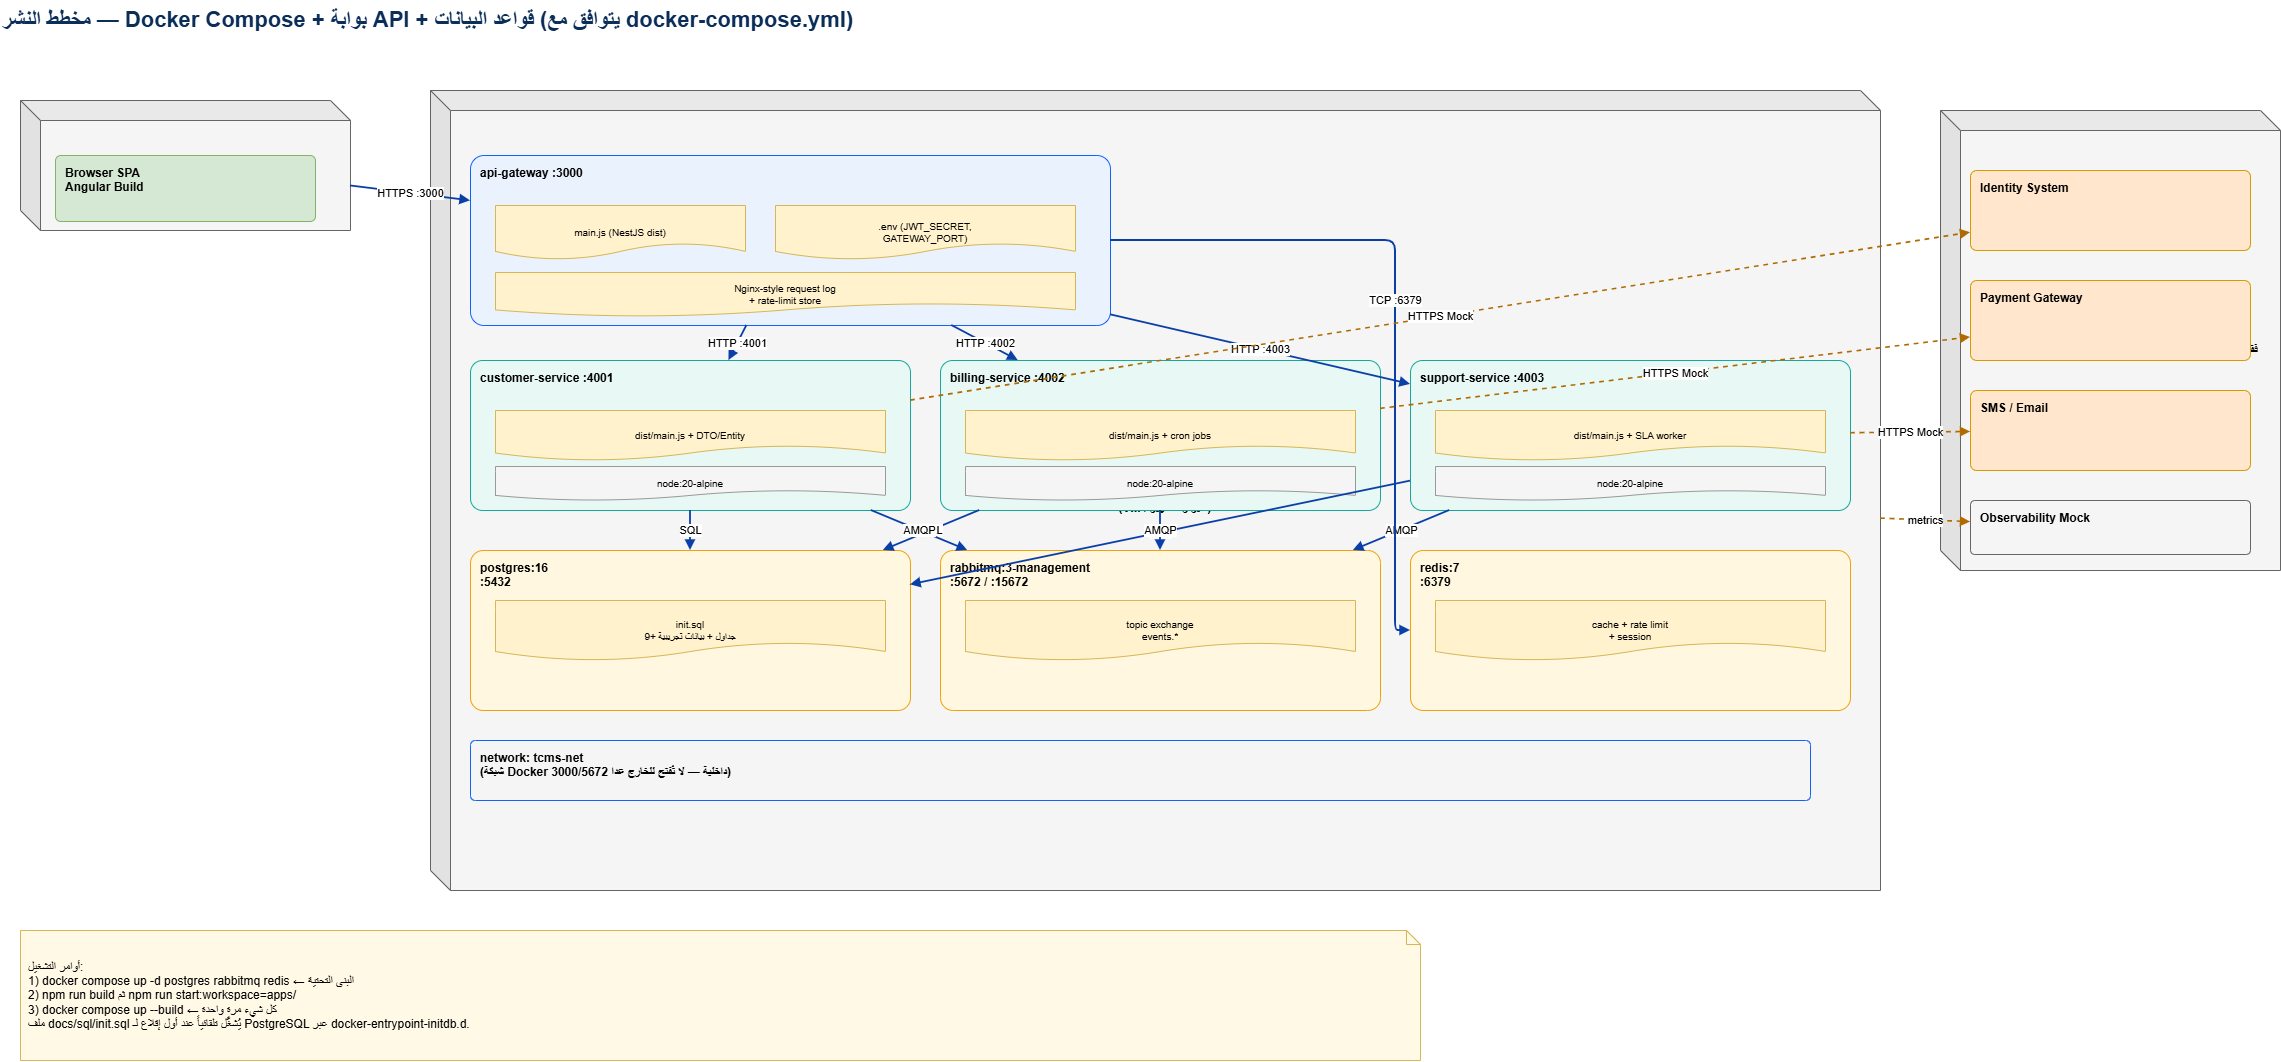

The diagram above was exported from draw.io. Its source (the exported page's mxGraphModel, read from the mxfile embedded in the PNG):
<mxGraphModel dx="2655" dy="3280" grid="1" gridSize="10" guides="1" tooltips="1" connect="1" arrows="1" fold="1" page="1" pageScale="1" pageWidth="2339" pageHeight="1400" math="0" shadow="0">
  <root>
    <mxCell id="0" />
    <mxCell id="1" parent="0" />
    <mxCell id="title_tcms-deployment" parent="1" style="text;html=1;align=left;fontSize=22;fontStyle=1;fontColor=#0B2E59;verticalAlign=middle;" value="مخطط النشر — Docker Compose + بوابة API + قواعد البيانات (يتوافق مع docker-compose.yml)" vertex="1">
      <mxGeometry height="40" width="1700" x="40" y="20" as="geometry" />
    </mxCell>
    <mxCell id="n_client" parent="1" style="shape=cube;whiteSpace=wrap;html=1;boundedLbl=1;backgroundOutline=1;darkOpacity=0.05;darkOpacity2=0.08;fillColor=#F5F5F5;strokeColor=#666666;fontStyle=1;" value="Client Device&#10;Chrome / Edge + Node v20" vertex="1">
      <mxGeometry height="130" width="330" x="60" y="120" as="geometry" />
    </mxCell>
    <mxCell id="dev_browser" parent="n_client" style="rounded=1;whiteSpace=wrap;html=1;arcSize=8;fillColor=#D5E8D4;strokeColor=#82B366;verticalAlign=top;align=left;spacingLeft=8;spacingTop=4;fontStyle=1;" value="Browser SPA&#10;Angular Build" vertex="1">
      <mxGeometry height="66" width="260" x="35" y="55" as="geometry" />
    </mxCell>
    <mxCell id="n_host" parent="1" style="shape=cube;whiteSpace=wrap;html=1;boundedLbl=1;backgroundOutline=1;darkOpacity=0.05;darkOpacity2=0.08;fillColor=#F5F5F5;strokeColor=#666666;fontStyle=1;" value="Docker Host — Ubuntu 22.04 / Windows + Docker Desktop&#10;(VM / سيرفر التطوير)" vertex="1">
      <mxGeometry height="800" width="1450" x="470" y="110" as="geometry" />
    </mxCell>
    <mxCell id="c1" parent="n_host" style="rounded=1;whiteSpace=wrap;html=1;arcSize=8;fillColor=#EAF2FD;strokeColor=#0F62FE;verticalAlign=top;align=left;spacingLeft=8;spacingTop=4;fontStyle=1;" value="api-gateway :3000" vertex="1">
      <mxGeometry height="170" width="640" x="40" y="65" as="geometry" />
    </mxCell>
    <mxCell id="a_gw" parent="c1" style="shape=document;whiteSpace=wrap;html=1;fillColor=#FFF2CC;strokeColor=#D6B656;fontSize=10;" value="main.js (NestJS dist)" vertex="1">
      <mxGeometry height="54" width="250" x="25" y="50" as="geometry" />
    </mxCell>
    <mxCell id="a_gwcfg" parent="c1" style="shape=document;whiteSpace=wrap;html=1;fillColor=#FFF2CC;strokeColor=#D6B656;fontSize=10;" value=".env (JWT_SECRET,&#10;GATEWAY_PORT)" vertex="1">
      <mxGeometry height="54" width="300" x="305" y="50" as="geometry" />
    </mxCell>
    <mxCell id="a_gwlog" parent="c1" style="shape=document;whiteSpace=wrap;html=1;fillColor=#FFF2CC;strokeColor=#D6B656;fontSize=10;" value="Nginx-style request log&#10;+ rate-limit store" vertex="1">
      <mxGeometry height="44" width="580" x="25" y="117" as="geometry" />
    </mxCell>
    <mxCell id="c2" parent="n_host" style="rounded=1;whiteSpace=wrap;html=1;arcSize=8;fillColor=#E8F8F5;strokeColor=#14A99B;verticalAlign=top;align=left;spacingLeft=8;spacingTop=4;fontStyle=1;" value="customer-service :4001" vertex="1">
      <mxGeometry height="150" width="440" x="40" y="270" as="geometry" />
    </mxCell>
    <mxCell id="c2_a" parent="c2" style="shape=document;whiteSpace=wrap;html=1;fillColor=#FFF2CC;strokeColor=#D6B656;fontSize=10;" value="dist/main.js + DTO/Entity" vertex="1">
      <mxGeometry height="50" width="390" x="25" y="50" as="geometry" />
    </mxCell>
    <mxCell id="c2_b" parent="c2" style="shape=document;whiteSpace=wrap;html=1;fillColor=#F5F5F5;strokeColor=#999999;fontSize=10;" value="node:20-alpine" vertex="1">
      <mxGeometry height="34" width="390" x="25" y="106" as="geometry" />
    </mxCell>
    <mxCell id="c3" parent="n_host" style="rounded=1;whiteSpace=wrap;html=1;arcSize=8;fillColor=#E8F8F5;strokeColor=#14A99B;verticalAlign=top;align=left;spacingLeft=8;spacingTop=4;fontStyle=1;" value="billing-service :4002" vertex="1">
      <mxGeometry height="150" width="440" x="510" y="270" as="geometry" />
    </mxCell>
    <mxCell id="c3_a" parent="c3" style="shape=document;whiteSpace=wrap;html=1;fillColor=#FFF2CC;strokeColor=#D6B656;fontSize=10;" value="dist/main.js + cron jobs" vertex="1">
      <mxGeometry height="50" width="390" x="25" y="50" as="geometry" />
    </mxCell>
    <mxCell id="c3_b" parent="c3" style="shape=document;whiteSpace=wrap;html=1;fillColor=#F5F5F5;strokeColor=#999999;fontSize=10;" value="node:20-alpine" vertex="1">
      <mxGeometry height="34" width="390" x="25" y="106" as="geometry" />
    </mxCell>
    <mxCell id="c4" parent="n_host" style="rounded=1;whiteSpace=wrap;html=1;arcSize=8;fillColor=#E8F8F5;strokeColor=#14A99B;verticalAlign=top;align=left;spacingLeft=8;spacingTop=4;fontStyle=1;" value="support-service :4003" vertex="1">
      <mxGeometry height="150" width="440" x="980" y="270" as="geometry" />
    </mxCell>
    <mxCell id="c4_a" parent="c4" style="shape=document;whiteSpace=wrap;html=1;fillColor=#FFF2CC;strokeColor=#D6B656;fontSize=10;" value="dist/main.js + SLA worker" vertex="1">
      <mxGeometry height="50" width="390" x="25" y="50" as="geometry" />
    </mxCell>
    <mxCell id="c4_b" parent="c4" style="shape=document;whiteSpace=wrap;html=1;fillColor=#F5F5F5;strokeColor=#999999;fontSize=10;" value="node:20-alpine" vertex="1">
      <mxGeometry height="34" width="390" x="25" y="106" as="geometry" />
    </mxCell>
    <mxCell id="c5" parent="n_host" style="rounded=1;whiteSpace=wrap;html=1;arcSize=8;fillColor=#FFF7E0;strokeColor=#F1A208;verticalAlign=top;align=left;spacingLeft=8;spacingTop=4;fontStyle=1;" value="postgres:16&#10;:5432" vertex="1">
      <mxGeometry height="160" width="440" x="40" y="460" as="geometry" />
    </mxCell>
    <mxCell id="c5_a" parent="c5" style="shape=document;whiteSpace=wrap;html=1;fillColor=#FFF2CC;strokeColor=#D6B656;fontSize=10;" value="init.sql&#10;9+ جداول + بيانات تجريبية" vertex="1">
      <mxGeometry height="60" width="390" x="25" y="50" as="geometry" />
    </mxCell>
    <mxCell id="c6" parent="n_host" style="rounded=1;whiteSpace=wrap;html=1;arcSize=8;fillColor=#FFF7E0;strokeColor=#F1A208;verticalAlign=top;align=left;spacingLeft=8;spacingTop=4;fontStyle=1;" value="rabbitmq:3-management&#10;:5672 / :15672" vertex="1">
      <mxGeometry height="160" width="440" x="510" y="460" as="geometry" />
    </mxCell>
    <mxCell id="c6_a" parent="c6" style="shape=document;whiteSpace=wrap;html=1;fillColor=#FFF2CC;strokeColor=#D6B656;fontSize=10;" value="topic exchange&#10;events.*" vertex="1">
      <mxGeometry height="60" width="390" x="25" y="50" as="geometry" />
    </mxCell>
    <mxCell id="c7" parent="n_host" style="rounded=1;whiteSpace=wrap;html=1;arcSize=8;fillColor=#FFF7E0;strokeColor=#F1A208;verticalAlign=top;align=left;spacingLeft=8;spacingTop=4;fontStyle=1;" value="redis:7&#10;:6379" vertex="1">
      <mxGeometry height="160" width="440" x="980" y="460" as="geometry" />
    </mxCell>
    <mxCell id="c7_a" parent="c7" style="shape=document;whiteSpace=wrap;html=1;fillColor=#FFF2CC;strokeColor=#D6B656;fontSize=10;" value="cache + rate limit&#10;+ session" vertex="1">
      <mxGeometry height="60" width="390" x="25" y="50" as="geometry" />
    </mxCell>
    <mxCell id="net" parent="n_host" style="rounded=1;whiteSpace=wrap;html=1;arcSize=8;fillColor=#F5F5F5;strokeColor=#0F62FE;verticalAlign=top;align=left;spacingLeft=8;spacingTop=4;fontStyle=1;" value="network: tcms-net&#10;(شبكة Docker داخلية — لا تُفتح للخارج عدا 3000/5672)" vertex="1">
      <mxGeometry height="60" width="1340" x="40" y="650" as="geometry" />
    </mxCell>
    <mxCell id="n_ext" parent="1" style="shape=cube;whiteSpace=wrap;html=1;boundedLbl=1;backgroundOutline=1;darkOpacity=0.05;darkOpacity2=0.08;fillColor=#F5F5F5;strokeColor=#666666;fontStyle=1;" value="External Systems — محاكاة Mock فقط (لا استدعاء حقيقي)" vertex="1">
      <mxGeometry height="460" width="340" x="1980" y="130" as="geometry" />
    </mxCell>
    <mxCell id="e_id" parent="n_ext" style="rounded=1;whiteSpace=wrap;html=1;arcSize=8;fillColor=#FFE6CC;strokeColor=#D79B00;verticalAlign=top;align=left;spacingLeft=8;spacingTop=4;fontStyle=1;" value="Identity System" vertex="1">
      <mxGeometry height="80" width="280" x="30" y="60" as="geometry" />
    </mxCell>
    <mxCell id="e_pay" parent="n_ext" style="rounded=1;whiteSpace=wrap;html=1;arcSize=8;fillColor=#FFE6CC;strokeColor=#D79B00;verticalAlign=top;align=left;spacingLeft=8;spacingTop=4;fontStyle=1;" value="Payment Gateway" vertex="1">
      <mxGeometry height="80" width="280" x="30" y="170" as="geometry" />
    </mxCell>
    <mxCell id="e_sms" parent="n_ext" style="rounded=1;whiteSpace=wrap;html=1;arcSize=8;fillColor=#FFE6CC;strokeColor=#D79B00;verticalAlign=top;align=left;spacingLeft=8;spacingTop=4;fontStyle=1;" value="SMS / Email" vertex="1">
      <mxGeometry height="80" width="280" x="30" y="280" as="geometry" />
    </mxCell>
    <mxCell id="e_ops" parent="n_ext" style="rounded=1;whiteSpace=wrap;html=1;arcSize=8;fillColor=#F5F5F5;strokeColor=#666666;verticalAlign=top;align=left;spacingLeft=8;spacingTop=4;fontStyle=1;" value="Observability Mock" vertex="1">
      <mxGeometry height="54" width="280" x="30" y="390" as="geometry" />
    </mxCell>
    <mxCell id="d1" edge="1" parent="1" source="n_client" style="endArrow=block;endFill=1;html=1;strokeWidth=1.8;strokeColor=#0B3FA8;labelBackgroundColor=#FFFFFF;fontSize=11;" target="c1" value="HTTPS :3000">
      <mxGeometry relative="1" as="geometry" />
    </mxCell>
    <mxCell id="d2" edge="1" parent="1" source="c1" style="endArrow=block;endFill=1;html=1;strokeWidth=1.8;strokeColor=#0B3FA8;labelBackgroundColor=#FFFFFF;fontSize=11;" target="c2" value="HTTP :4001">
      <mxGeometry relative="1" as="geometry" />
    </mxCell>
    <mxCell id="d3" edge="1" parent="1" source="c1" style="endArrow=block;endFill=1;html=1;strokeWidth=1.8;strokeColor=#0B3FA8;labelBackgroundColor=#FFFFFF;fontSize=11;" target="c3" value="HTTP :4002">
      <mxGeometry relative="1" as="geometry" />
    </mxCell>
    <mxCell id="d4" edge="1" parent="1" source="c1" style="endArrow=block;endFill=1;html=1;strokeWidth=1.8;strokeColor=#0B3FA8;labelBackgroundColor=#FFFFFF;fontSize=11;" target="c4" value="HTTP :4003">
      <mxGeometry relative="1" as="geometry" />
    </mxCell>
    <mxCell id="d5" edge="1" parent="1" source="c2" style="endArrow=block;endFill=1;html=1;strokeWidth=1.8;strokeColor=#0B3FA8;labelBackgroundColor=#FFFFFF;fontSize=11;" target="c5" value="SQL">
      <mxGeometry relative="1" as="geometry" />
    </mxCell>
    <mxCell id="d6" edge="1" parent="1" source="c3" style="endArrow=block;endFill=1;html=1;strokeWidth=1.8;strokeColor=#0B3FA8;labelBackgroundColor=#FFFFFF;fontSize=11;" target="c5" value="SQL">
      <mxGeometry relative="1" as="geometry" />
    </mxCell>
    <mxCell id="d7" edge="1" parent="1" source="c4" style="endArrow=block;endFill=1;html=1;strokeWidth=1.8;strokeColor=#0B3FA8;labelBackgroundColor=#FFFFFF;fontSize=11;" target="c5" value="SQL">
      <mxGeometry relative="1" as="geometry" />
    </mxCell>
    <mxCell id="d8" edge="1" parent="1" source="c2" style="endArrow=block;endFill=1;html=1;strokeWidth=1.8;strokeColor=#0B3FA8;labelBackgroundColor=#FFFFFF;fontSize=11;" target="c6" value="AMQP">
      <mxGeometry relative="1" as="geometry" />
    </mxCell>
    <mxCell id="d9" edge="1" parent="1" source="c3" style="endArrow=block;endFill=1;html=1;strokeWidth=1.8;strokeColor=#0B3FA8;labelBackgroundColor=#FFFFFF;fontSize=11;" target="c6" value="AMQP">
      <mxGeometry relative="1" as="geometry" />
    </mxCell>
    <mxCell id="d10" edge="1" parent="1" source="c4" style="endArrow=block;endFill=1;html=1;strokeWidth=1.8;strokeColor=#0B3FA8;labelBackgroundColor=#FFFFFF;fontSize=11;" target="c6" value="AMQP">
      <mxGeometry relative="1" as="geometry" />
    </mxCell>
    <mxCell id="d11" edge="1" parent="1" source="c1" style="endArrow=block;endFill=1;html=1;strokeWidth=1.8;strokeColor=#0B3FA8;labelBackgroundColor=#FFFFFF;fontSize=11;" target="c7" value="TCP :6379">
      <mxGeometry relative="1" as="geometry">
        <Array as="points">
          <mxPoint x="1435" y="260" />
          <mxPoint x="1435" y="650" />
        </Array>
      </mxGeometry>
    </mxCell>
    <mxCell id="d12" edge="1" parent="1" source="c2" style="endArrow=block;endFill=1;dashed=1;html=1;strokeWidth=1.6;strokeColor=#B06A00;labelBackgroundColor=#FFFFFF;fontSize=11;" target="e_id" value="HTTPS Mock">
      <mxGeometry relative="1" as="geometry" />
    </mxCell>
    <mxCell id="d13" edge="1" parent="1" source="c3" style="endArrow=block;endFill=1;dashed=1;html=1;strokeWidth=1.6;strokeColor=#B06A00;labelBackgroundColor=#FFFFFF;fontSize=11;" target="e_pay" value="HTTPS Mock">
      <mxGeometry relative="1" as="geometry" />
    </mxCell>
    <mxCell id="d14" edge="1" parent="1" source="c4" style="endArrow=block;endFill=1;dashed=1;html=1;strokeWidth=1.6;strokeColor=#B06A00;labelBackgroundColor=#FFFFFF;fontSize=11;" target="e_sms" value="HTTPS Mock">
      <mxGeometry relative="1" as="geometry" />
    </mxCell>
    <mxCell id="d15" edge="1" parent="1" source="n_host" style="endArrow=block;endFill=1;dashed=1;html=1;strokeWidth=1.6;strokeColor=#B06A00;labelBackgroundColor=#FFFFFF;fontSize=11;" target="e_ops" value="metrics">
      <mxGeometry relative="1" as="geometry" />
    </mxCell>
    <mxCell id="dep_note" parent="1" style="shape=note;whiteSpace=wrap;html=1;size=14;fillColor=#fff9e6;strokeColor=#d6b656;align=left;spacingLeft=6;" value="أوامر التشغيل:&#10;1) docker compose up -d postgres rabbitmq redis   ← البنى التحتية&#10;2) npm run build  ثم  npm run start:workspace=apps/&lt;service&gt;&#10;3) docker compose up --build                      ← كل شيء مرة واحدة&#10;ملف docs/sql/init.sql يُشغَّل تلقائياً عند أول إقلاع لـ PostgreSQL عبر docker-entrypoint-initdb.d." vertex="1">
      <mxGeometry height="130" width="1400" x="60" y="950" as="geometry" />
    </mxCell>
  </root>
</mxGraphModel>